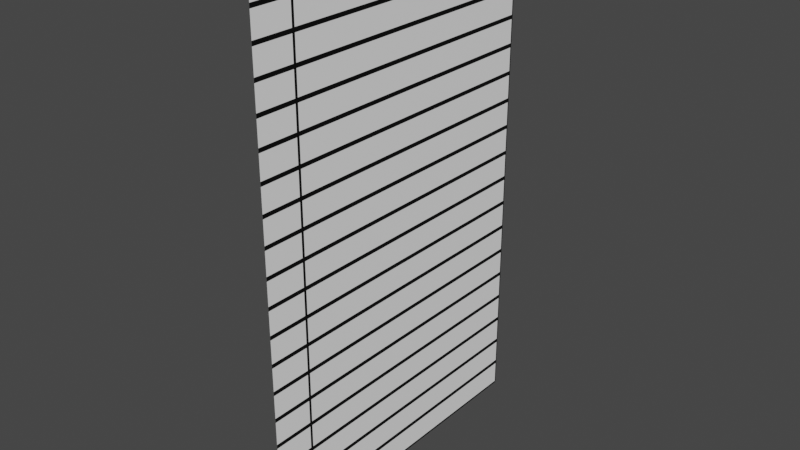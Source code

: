 # Source: Paper.blend  (saved by Blender 3.4.6; exported with 4.5.12 LTS)
import bpy
from mathutils import Matrix  # noqa: F401  (used for matrix-valued properties, if any)

bpy.ops.wm.read_factory_settings(use_empty=True)
scene = bpy.context.scene
scene.name = 'Scene'

# ---- collections
col_collection = bpy.data.collections.new('Collection'); scene.collection.children.link(col_collection)

# ---- materials (node trees are filled in below, after node groups)
mat_material_001 = bpy.data.materials.new('Material.001')
mat_material_001.use_transparent_shadow = False

# ---- material node trees
mat_material_001.use_nodes = True; mat_material_001.node_tree.nodes.clear()
_N = mat_material_001.node_tree.nodes; _L = mat_material_001.node_tree.links
n0 = _N.new('ShaderNodeBsdfPrincipled'); n0.name = 'Principled BSDF'; n0.location = (10, 300)
n0.distribution = 'GGX'
n0.subsurface_method = 'RANDOM_WALK_SKIN'
n0.inputs[3].default_value = 1.45
n0.inputs[27].default_value = (0.0, 0.0, 0.0, 1.0)
n0.inputs[28].default_value = 1.0
n1 = _N.new('ShaderNodeOutputMaterial'); n1.name = 'Material Output'; n1.location = (300, 300)
n2 = _N.new('ShaderNodeTexBrick'); n2.name = 'Brick Texture'; n2.location = (-233, 163)
n2.offset = 1.0
n2.inputs[1].default_value = (1.0, 1.0, 1.0, 1.0)
n2.inputs[2].default_value = (1.0, 1.0, 1.0, 1.0)
n2.inputs[4].default_value = 4.7
n2.inputs[8].default_value = 4.1
_L.new(n0.outputs[0], n1.inputs[0])
_L.new(n2.outputs[0], n0.inputs[0])
n1.is_active_output = True

# ---- world
world_world = bpy.data.worlds.new('World'); scene.world = world_world
world_world.use_nodes = True; world_world.node_tree.nodes.clear()
_N = world_world.node_tree.nodes; _L = world_world.node_tree.links
n0 = _N.new('ShaderNodeOutputWorld'); n0.name = 'World Output'; n0.location = (300, 300)
n1 = _N.new('ShaderNodeBackground'); n1.name = 'Background'; n1.location = (10, 300)
n1.inputs[0].default_value = (0.05088, 0.05088, 0.05088, 1.0)
_L.new(n1.outputs[0], n0.inputs[0])
n0.is_active_output = True
world_world.color = (0.05088, 0.05088, 0.05088)
world_world.use_sun_shadow = False
world_world.sun_shadow_jitter_overblur = 0.0

# ---- meshes
me_plane = bpy.data.meshes.new('Plane')
me_plane.from_pydata([(-1.0, -1.0, 0.0), (1.0, -1.0, 0.0), (-1.0, 1.0, 0.0), (1.0, 1.0, 0.0)], [], [(0, 1, 3, 2)])
_uv = me_plane.uv_layers.new(name='UVMap')
_uv.uv.foreach_set('vector', [0.0, 0.0, 1.0, 0.0, 1.0, 1.0, 0.0, 1.0])
me_plane.materials.append(mat_material_001)
me_plane.update()

# ---- objects
ob_plane = bpy.data.objects.new('Plane', me_plane)

# ---- transforms, parenting, visibility, modifiers, constraints
ob_plane.location = (0.0, 0.0, 1.325)
ob_plane.rotation_euler = (-1.571, -3.142, 1.571)
ob_plane.scale = (0.3908, 0.6161, 0.5245)

# ---- collection membership
col_collection.objects.link(ob_plane)

# ---- scene / render settings (as saved in the file)
scene.frame_start = 1; scene.frame_end = 250; scene.frame_set(1)
scene.render.engine = 'BLENDER_EEVEE_NEXT'
scene.cycles.sampling_pattern = 'TABULATED_SOBOL'
scene.cycles.use_light_tree = False
scene.view_settings.view_transform = 'Filmic'
bpy.context.view_layer.update()

# ---- added for rendering (the .blend has no active camera and no usable light): camera, sun
cam_auto = bpy.data.cameras.new('AutoCamera')
cam_auto.lens = 50.0
cam_auto.sensor_width = 36.0
cam_auto.clip_end = 1000.0
ob_auto_camera = bpy.data.objects.new('AutoCamera', cam_auto)
scene.collection.objects.link(ob_auto_camera)
ob_auto_camera.location = (1.35003, -1.62003, 2.40544)
ob_auto_camera.rotation_euler = (1.09748, -7.21219e-08, 0.694738)
scene.camera = ob_auto_camera
light_auto_sun = bpy.data.lights.new('AutoSun', 'SUN')
light_auto_sun.energy = 3.0
light_auto_sun.angle = 0.0523599
ob_auto_sun = bpy.data.objects.new('AutoSun', light_auto_sun)
scene.collection.objects.link(ob_auto_sun)
ob_auto_sun.rotation_euler = (0.872665, 0.174533, 0.523599)
bpy.context.view_layer.update()
